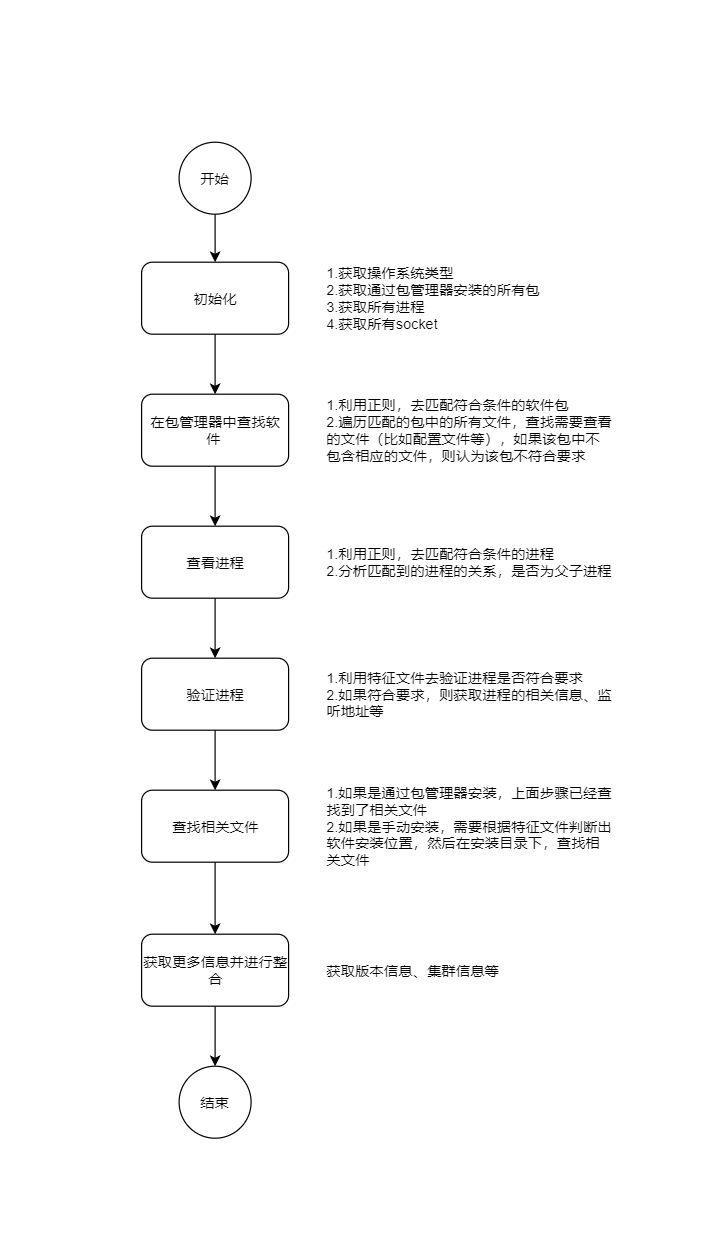

The diagram above was exported from draw.io. Its source (the exported page's mxGraphModel, read from the mxfile embedded in the PNG):
<mxGraphModel dx="1673" dy="839" grid="1" gridSize="10" guides="1" tooltips="1" connect="1" arrows="1" fold="1" page="1" pageScale="1" pageWidth="827" pageHeight="1169" background="none" math="0" shadow="0">
  <root>
    <mxCell id="0" />
    <mxCell id="1" parent="0" />
    <mxCell id="s0Ty-6AIl8J7Rf7kwjoz-24" value="" style="edgeStyle=orthogonalEdgeStyle;rounded=0;orthogonalLoop=1;jettySize=auto;html=1;" edge="1" parent="1" source="s0Ty-6AIl8J7Rf7kwjoz-1" target="s0Ty-6AIl8J7Rf7kwjoz-4">
      <mxGeometry relative="1" as="geometry" />
    </mxCell>
    <mxCell id="s0Ty-6AIl8J7Rf7kwjoz-1" value="初始化" style="rounded=1;whiteSpace=wrap;html=1;" vertex="1" parent="1">
      <mxGeometry x="317.5" y="160" width="122.5" height="60" as="geometry" />
    </mxCell>
    <mxCell id="s0Ty-6AIl8J7Rf7kwjoz-23" value="" style="edgeStyle=orthogonalEdgeStyle;rounded=0;orthogonalLoop=1;jettySize=auto;html=1;" edge="1" parent="1" source="s0Ty-6AIl8J7Rf7kwjoz-2" target="s0Ty-6AIl8J7Rf7kwjoz-1">
      <mxGeometry relative="1" as="geometry" />
    </mxCell>
    <mxCell id="s0Ty-6AIl8J7Rf7kwjoz-2" value="开始" style="ellipse;whiteSpace=wrap;html=1;aspect=fixed;" vertex="1" parent="1">
      <mxGeometry x="348.75" y="60" width="60" height="60" as="geometry" />
    </mxCell>
    <mxCell id="s0Ty-6AIl8J7Rf7kwjoz-25" value="" style="edgeStyle=orthogonalEdgeStyle;rounded=0;orthogonalLoop=1;jettySize=auto;html=1;" edge="1" parent="1" source="s0Ty-6AIl8J7Rf7kwjoz-4" target="s0Ty-6AIl8J7Rf7kwjoz-11">
      <mxGeometry relative="1" as="geometry" />
    </mxCell>
    <mxCell id="s0Ty-6AIl8J7Rf7kwjoz-4" value="在包管理器中查找软件&amp;nbsp;" style="rounded=1;whiteSpace=wrap;html=1;" vertex="1" parent="1">
      <mxGeometry x="317.5" y="270" width="122.5" height="60" as="geometry" />
    </mxCell>
    <mxCell id="s0Ty-6AIl8J7Rf7kwjoz-7" value="1.获取操作系统类型&lt;br&gt;2.获取通过包管理器安装的所有包&lt;br&gt;3.获取所有进程&lt;br&gt;4.获取所有socket" style="text;html=1;strokeColor=none;fillColor=none;align=left;verticalAlign=middle;whiteSpace=wrap;rounded=0;" vertex="1" parent="1">
      <mxGeometry x="470" y="130" width="200" height="120" as="geometry" />
    </mxCell>
    <mxCell id="s0Ty-6AIl8J7Rf7kwjoz-9" value="1.利用正则，去匹配符合条件的软件包&lt;br&gt;2.遍历匹配的包中的所有文件，查找需要查看的文件（比如配置文件等），如果该包中不包含相应的文件，则认为该包不符合要求" style="text;html=1;strokeColor=none;fillColor=none;align=left;verticalAlign=middle;whiteSpace=wrap;rounded=0;" vertex="1" parent="1">
      <mxGeometry x="470" y="240" width="240" height="120" as="geometry" />
    </mxCell>
    <mxCell id="s0Ty-6AIl8J7Rf7kwjoz-26" value="" style="edgeStyle=orthogonalEdgeStyle;rounded=0;orthogonalLoop=1;jettySize=auto;html=1;" edge="1" parent="1" source="s0Ty-6AIl8J7Rf7kwjoz-11" target="s0Ty-6AIl8J7Rf7kwjoz-13">
      <mxGeometry relative="1" as="geometry" />
    </mxCell>
    <mxCell id="s0Ty-6AIl8J7Rf7kwjoz-11" value="查看进程" style="rounded=1;whiteSpace=wrap;html=1;" vertex="1" parent="1">
      <mxGeometry x="317.5" y="380" width="122.5" height="60" as="geometry" />
    </mxCell>
    <mxCell id="s0Ty-6AIl8J7Rf7kwjoz-12" value="1.利用正则，去匹配符合条件的进程&lt;br&gt;2.分析匹配到的进程的关系，是否为父子进程" style="text;html=1;strokeColor=none;fillColor=none;align=left;verticalAlign=middle;whiteSpace=wrap;rounded=0;" vertex="1" parent="1">
      <mxGeometry x="470" y="350" width="240" height="120" as="geometry" />
    </mxCell>
    <mxCell id="s0Ty-6AIl8J7Rf7kwjoz-27" value="" style="edgeStyle=orthogonalEdgeStyle;rounded=0;orthogonalLoop=1;jettySize=auto;html=1;" edge="1" parent="1" source="s0Ty-6AIl8J7Rf7kwjoz-13" target="s0Ty-6AIl8J7Rf7kwjoz-15">
      <mxGeometry relative="1" as="geometry" />
    </mxCell>
    <mxCell id="s0Ty-6AIl8J7Rf7kwjoz-13" value="验证进程" style="rounded=1;whiteSpace=wrap;html=1;" vertex="1" parent="1">
      <mxGeometry x="317.5" y="490" width="122.5" height="60" as="geometry" />
    </mxCell>
    <mxCell id="s0Ty-6AIl8J7Rf7kwjoz-14" value="1.利用特征文件去验证进程是否符合要求&lt;br&gt;2.如果符合要求，则获取进程的相关信息、监听地址等" style="text;html=1;strokeColor=none;fillColor=none;align=left;verticalAlign=middle;whiteSpace=wrap;rounded=0;" vertex="1" parent="1">
      <mxGeometry x="470" y="460" width="240" height="120" as="geometry" />
    </mxCell>
    <mxCell id="s0Ty-6AIl8J7Rf7kwjoz-28" value="" style="edgeStyle=orthogonalEdgeStyle;rounded=0;orthogonalLoop=1;jettySize=auto;html=1;" edge="1" parent="1" source="s0Ty-6AIl8J7Rf7kwjoz-15" target="s0Ty-6AIl8J7Rf7kwjoz-17">
      <mxGeometry relative="1" as="geometry" />
    </mxCell>
    <mxCell id="s0Ty-6AIl8J7Rf7kwjoz-15" value="查找相关文件" style="rounded=1;whiteSpace=wrap;html=1;" vertex="1" parent="1">
      <mxGeometry x="317.5" y="600" width="122.5" height="60" as="geometry" />
    </mxCell>
    <mxCell id="s0Ty-6AIl8J7Rf7kwjoz-16" value="1.如果是通过包管理器安装，上面步骤已经查找到了相关文件&lt;br&gt;2.如果是手动安装，需要根据特征文件判断出软件安装位置，然后在安装目录下，查找相关文件" style="text;html=1;strokeColor=none;fillColor=none;align=left;verticalAlign=middle;whiteSpace=wrap;rounded=0;" vertex="1" parent="1">
      <mxGeometry x="470" y="570" width="240" height="120" as="geometry" />
    </mxCell>
    <mxCell id="s0Ty-6AIl8J7Rf7kwjoz-29" value="" style="edgeStyle=orthogonalEdgeStyle;rounded=0;orthogonalLoop=1;jettySize=auto;html=1;" edge="1" parent="1" source="s0Ty-6AIl8J7Rf7kwjoz-17" target="s0Ty-6AIl8J7Rf7kwjoz-20">
      <mxGeometry relative="1" as="geometry" />
    </mxCell>
    <mxCell id="s0Ty-6AIl8J7Rf7kwjoz-17" value="获取更多信息并进行整合" style="rounded=1;whiteSpace=wrap;html=1;" vertex="1" parent="1">
      <mxGeometry x="317.5" y="720" width="122.5" height="60" as="geometry" />
    </mxCell>
    <mxCell id="s0Ty-6AIl8J7Rf7kwjoz-19" value="获取版本信息、集群信息等" style="text;html=1;strokeColor=none;fillColor=none;align=left;verticalAlign=middle;whiteSpace=wrap;rounded=0;" vertex="1" parent="1">
      <mxGeometry x="470" y="690" width="240" height="120" as="geometry" />
    </mxCell>
    <mxCell id="s0Ty-6AIl8J7Rf7kwjoz-20" value="结束" style="ellipse;whiteSpace=wrap;html=1;aspect=fixed;" vertex="1" parent="1">
      <mxGeometry x="348.75" y="830" width="60" height="60" as="geometry" />
    </mxCell>
  </root>
</mxGraphModel>